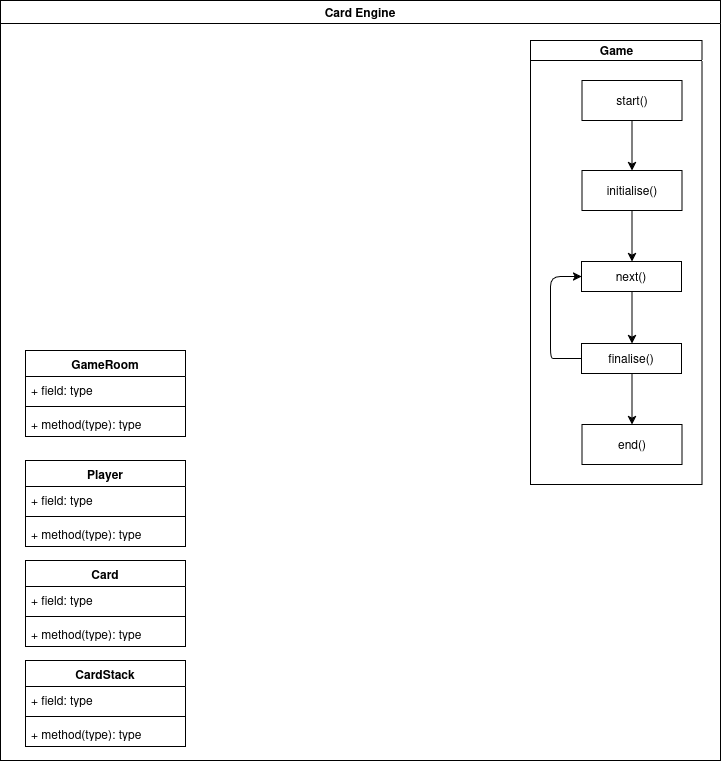

The diagram above was exported from draw.io. Its source (the exported page's mxGraphModel, read from the mxfile embedded in the PNG):
<mxGraphModel dx="2197" dy="915" grid="1" gridSize="10" guides="1" tooltips="1" connect="1" arrows="1" fold="1" page="1" pageScale="1" pageWidth="850" pageHeight="1100" math="0" shadow="0">
  <root>
    <mxCell id="0" />
    <mxCell id="1" parent="0" />
    <mxCell id="f1HA4gS86uhba-PnvuSE-1" parent="1" style="swimlane;whiteSpace=wrap;html=1;" value="Card Engine" vertex="1">
      <mxGeometry height="760" width="720" x="-10" y="90" as="geometry" />
    </mxCell>
    <mxCell id="f1HA4gS86uhba-PnvuSE-6" parent="f1HA4gS86uhba-PnvuSE-1" style="swimlane;fontStyle=1;align=center;verticalAlign=top;childLayout=stackLayout;horizontal=1;startSize=26;horizontalStack=0;resizeParent=1;resizeParentMax=0;resizeLast=0;collapsible=1;marginBottom=0;whiteSpace=wrap;html=1;" value="&lt;div&gt;Card&lt;/div&gt;&lt;div&gt;&lt;br&gt;&lt;/div&gt;" vertex="1">
      <mxGeometry height="86" width="160" x="25" y="560" as="geometry" />
    </mxCell>
    <mxCell id="f1HA4gS86uhba-PnvuSE-7" parent="f1HA4gS86uhba-PnvuSE-6" style="text;strokeColor=none;fillColor=none;align=left;verticalAlign=top;spacingLeft=4;spacingRight=4;overflow=hidden;rotatable=0;points=[[0,0.5],[1,0.5]];portConstraint=eastwest;whiteSpace=wrap;html=1;" value="+ field: type" vertex="1">
      <mxGeometry height="26" width="160" y="26" as="geometry" />
    </mxCell>
    <mxCell id="f1HA4gS86uhba-PnvuSE-8" parent="f1HA4gS86uhba-PnvuSE-6" style="line;strokeWidth=1;fillColor=none;align=left;verticalAlign=middle;spacingTop=-1;spacingLeft=3;spacingRight=3;rotatable=0;labelPosition=right;points=[];portConstraint=eastwest;strokeColor=inherit;" value="" vertex="1">
      <mxGeometry height="8" width="160" y="52" as="geometry" />
    </mxCell>
    <mxCell id="f1HA4gS86uhba-PnvuSE-9" parent="f1HA4gS86uhba-PnvuSE-6" style="text;strokeColor=none;fillColor=none;align=left;verticalAlign=top;spacingLeft=4;spacingRight=4;overflow=hidden;rotatable=0;points=[[0,0.5],[1,0.5]];portConstraint=eastwest;whiteSpace=wrap;html=1;" value="+ method(type): type" vertex="1">
      <mxGeometry height="26" width="160" y="60" as="geometry" />
    </mxCell>
    <mxCell id="f1HA4gS86uhba-PnvuSE-10" parent="f1HA4gS86uhba-PnvuSE-1" style="swimlane;fontStyle=1;align=center;verticalAlign=top;childLayout=stackLayout;horizontal=1;startSize=26;horizontalStack=0;resizeParent=1;resizeParentMax=0;resizeLast=0;collapsible=1;marginBottom=0;whiteSpace=wrap;html=1;" value="&lt;div&gt;CardStack&lt;/div&gt;" vertex="1">
      <mxGeometry height="86" width="160" x="25" y="660" as="geometry" />
    </mxCell>
    <mxCell id="f1HA4gS86uhba-PnvuSE-11" parent="f1HA4gS86uhba-PnvuSE-10" style="text;strokeColor=none;fillColor=none;align=left;verticalAlign=top;spacingLeft=4;spacingRight=4;overflow=hidden;rotatable=0;points=[[0,0.5],[1,0.5]];portConstraint=eastwest;whiteSpace=wrap;html=1;" value="+ field: type" vertex="1">
      <mxGeometry height="26" width="160" y="26" as="geometry" />
    </mxCell>
    <mxCell id="f1HA4gS86uhba-PnvuSE-12" parent="f1HA4gS86uhba-PnvuSE-10" style="line;strokeWidth=1;fillColor=none;align=left;verticalAlign=middle;spacingTop=-1;spacingLeft=3;spacingRight=3;rotatable=0;labelPosition=right;points=[];portConstraint=eastwest;strokeColor=inherit;" value="" vertex="1">
      <mxGeometry height="8" width="160" y="52" as="geometry" />
    </mxCell>
    <mxCell id="f1HA4gS86uhba-PnvuSE-13" parent="f1HA4gS86uhba-PnvuSE-10" style="text;strokeColor=none;fillColor=none;align=left;verticalAlign=top;spacingLeft=4;spacingRight=4;overflow=hidden;rotatable=0;points=[[0,0.5],[1,0.5]];portConstraint=eastwest;whiteSpace=wrap;html=1;" value="+ method(type): type" vertex="1">
      <mxGeometry height="26" width="160" y="60" as="geometry" />
    </mxCell>
    <mxCell id="f1HA4gS86uhba-PnvuSE-2" parent="f1HA4gS86uhba-PnvuSE-1" style="swimlane;fontStyle=1;align=center;verticalAlign=top;childLayout=stackLayout;horizontal=1;startSize=26;horizontalStack=0;resizeParent=1;resizeParentMax=0;resizeLast=0;collapsible=1;marginBottom=0;whiteSpace=wrap;html=1;" value="Player" vertex="1">
      <mxGeometry height="86" width="160" x="25" y="460" as="geometry" />
    </mxCell>
    <mxCell id="f1HA4gS86uhba-PnvuSE-3" parent="f1HA4gS86uhba-PnvuSE-2" style="text;strokeColor=none;fillColor=none;align=left;verticalAlign=top;spacingLeft=4;spacingRight=4;overflow=hidden;rotatable=0;points=[[0,0.5],[1,0.5]];portConstraint=eastwest;whiteSpace=wrap;html=1;" value="+ field: type" vertex="1">
      <mxGeometry height="26" width="160" y="26" as="geometry" />
    </mxCell>
    <mxCell id="f1HA4gS86uhba-PnvuSE-4" parent="f1HA4gS86uhba-PnvuSE-2" style="line;strokeWidth=1;fillColor=none;align=left;verticalAlign=middle;spacingTop=-1;spacingLeft=3;spacingRight=3;rotatable=0;labelPosition=right;points=[];portConstraint=eastwest;strokeColor=inherit;" value="" vertex="1">
      <mxGeometry height="8" width="160" y="52" as="geometry" />
    </mxCell>
    <mxCell id="f1HA4gS86uhba-PnvuSE-5" parent="f1HA4gS86uhba-PnvuSE-2" style="text;strokeColor=none;fillColor=none;align=left;verticalAlign=top;spacingLeft=4;spacingRight=4;overflow=hidden;rotatable=0;points=[[0,0.5],[1,0.5]];portConstraint=eastwest;whiteSpace=wrap;html=1;" value="+ method(type): type" vertex="1">
      <mxGeometry height="26" width="160" y="60" as="geometry" />
    </mxCell>
    <mxCell id="f1HA4gS86uhba-PnvuSE-14" parent="f1HA4gS86uhba-PnvuSE-1" style="swimlane;html=1;startSize=20;horizontal=1;resizable=0;fontSize=12;transparentBounds=1;groupPadding=20;containerType=tree;childLayout=%5B%7B%22layout%22%3A%22elkLayered%22%2C%22config%22%3A%7B%22elk.direction%22%3A%22DOWN%22%2C%22elk.layered.spacing.nodeNodeBetweenLayers%22%3A%2250%22%2C%22elk.padding%22%3A%22%5Btop%3D40%2Cleft%3D20%2Cbottom%3D20%2Cright%3D20%5D%22%2C%22edgeStyle%22%3A%22orthogonalEdgeStyle%22%2C%22corners%22%3A%22rounded%22%2C%22extractIsolated%22%3Afalse%2C%22resizeLayoutRoot%22%3Atrue%2C%22resizeNodes%22%3Afalse%7D%7D%5D;" value="&lt;div&gt;Game&lt;/div&gt;" vertex="1">
      <mxGeometry height="600" width="550" x="-65" y="-70" as="geometry" />
    </mxCell>
    <mxCell id="f1HA4gS86uhba-PnvuSE-15" parent="f1HA4gS86uhba-PnvuSE-14" style="whiteSpace=wrap;html=1;" value="start()" vertex="1">
      <mxGeometry height="40" width="100" x="646.5" y="150" as="geometry" />
    </mxCell>
    <mxCell id="f1HA4gS86uhba-PnvuSE-17" parent="f1HA4gS86uhba-PnvuSE-14" style="whiteSpace=wrap;html=1;" value="initialise()" vertex="1">
      <mxGeometry height="40" width="100" x="646.5" y="240" as="geometry" />
    </mxCell>
    <mxCell id="f1HA4gS86uhba-PnvuSE-18" parent="f1HA4gS86uhba-PnvuSE-14" style="whiteSpace=wrap;html=1;" value="end()" vertex="1">
      <mxGeometry height="40" width="100" x="646.5" y="494" as="geometry" />
    </mxCell>
    <mxCell id="f1HA4gS86uhba-PnvuSE-20" edge="1" parent="f1HA4gS86uhba-PnvuSE-14" source="f1HA4gS86uhba-PnvuSE-15" style="html=1;rounded=1;curved=0;sourcePerimeterSpacing=0;targetPerimeterSpacing=0;startSize=6;endSize=6;edgeStyle=orthogonalEdgeStyle;exitX=0.5;exitY=1;entryX=0.5;entryY=0;" target="f1HA4gS86uhba-PnvuSE-17" value="">
      <mxGeometry relative="1" as="geometry">
        <Array as="points">
          <mxPoint x="696.5" y="215" />
        </Array>
      </mxGeometry>
    </mxCell>
    <mxCell id="f1HA4gS86uhba-PnvuSE-22" edge="1" parent="f1HA4gS86uhba-PnvuSE-14" source="f1HA4gS86uhba-PnvuSE-29" style="html=1;rounded=1;curved=0;sourcePerimeterSpacing=0;targetPerimeterSpacing=0;startSize=6;endSize=6;edgeStyle=orthogonalEdgeStyle;exitX=0.505;exitY=1;entryX=0.5;entryY=0;" target="f1HA4gS86uhba-PnvuSE-18" value="">
      <mxGeometry relative="1" as="geometry">
        <Array as="points">
          <mxPoint x="696.5" y="469" />
        </Array>
      </mxGeometry>
    </mxCell>
    <mxCell id="f1HA4gS86uhba-PnvuSE-24" edge="1" parent="f1HA4gS86uhba-PnvuSE-14" source="f1HA4gS86uhba-PnvuSE-17" style="html=1;rounded=1;curved=0;sourcePerimeterSpacing=0;targetPerimeterSpacing=0;startSize=6;endSize=6;edgeStyle=orthogonalEdgeStyle;exitX=0.5;exitY=1;entryX=0.505;entryY=0;" target="f1HA4gS86uhba-PnvuSE-25" value="">
      <mxGeometry relative="1" as="geometry">
        <Array as="points">
          <mxPoint x="696.5" y="305" />
        </Array>
        <mxPoint x="706" y="280" as="sourcePoint" />
        <mxPoint x="706" y="330" as="targetPoint" />
      </mxGeometry>
    </mxCell>
    <mxCell id="f1HA4gS86uhba-PnvuSE-25" parent="f1HA4gS86uhba-PnvuSE-14" style="rounded=0;whiteSpace=wrap;html=1;" value="next()" vertex="1">
      <mxGeometry height="30" width="100" x="646" y="331" as="geometry" />
    </mxCell>
    <mxCell id="f1HA4gS86uhba-PnvuSE-33" edge="1" parent="f1HA4gS86uhba-PnvuSE-14" source="f1HA4gS86uhba-PnvuSE-29" style="edgeStyle=orthogonalEdgeStyle;rounded=1;orthogonalLoop=1;jettySize=auto;html=1;exitX=0;exitY=0.5;exitDx=0;exitDy=0;entryX=0;entryY=0.5;entryDx=0;entryDy=0;curved=0;" target="f1HA4gS86uhba-PnvuSE-25">
      <mxGeometry relative="1" as="geometry">
        <Array as="points">
          <mxPoint x="625" y="428" />
          <mxPoint x="615" y="428" />
          <mxPoint x="615" y="346" />
          <mxPoint x="625" y="346" />
        </Array>
      </mxGeometry>
    </mxCell>
    <mxCell id="f1HA4gS86uhba-PnvuSE-29" parent="f1HA4gS86uhba-PnvuSE-14" style="rounded=0;whiteSpace=wrap;html=1;" value="finalise()" vertex="1">
      <mxGeometry height="30" width="100" x="646" y="413" as="geometry" />
    </mxCell>
    <mxCell id="f1HA4gS86uhba-PnvuSE-30" edge="1" parent="f1HA4gS86uhba-PnvuSE-14" source="f1HA4gS86uhba-PnvuSE-25" style="html=1;rounded=1;curved=0;sourcePerimeterSpacing=0;targetPerimeterSpacing=0;startSize=6;endSize=6;edgeStyle=orthogonalEdgeStyle;exitX=0.505;exitY=1;entryX=0.505;entryY=0;" target="f1HA4gS86uhba-PnvuSE-29" value="">
      <mxGeometry relative="1" as="geometry">
        <Array as="points">
          <mxPoint x="696.5" y="387" />
        </Array>
        <mxPoint x="696" y="360" as="sourcePoint" />
        <mxPoint x="696" y="410" as="targetPoint" />
      </mxGeometry>
    </mxCell>
    <mxCell id="f1HA4gS86uhba-PnvuSE-36" parent="f1HA4gS86uhba-PnvuSE-1" style="swimlane;fontStyle=1;align=center;verticalAlign=top;childLayout=stackLayout;horizontal=1;startSize=26;horizontalStack=0;resizeParent=1;resizeParentMax=0;resizeLast=0;collapsible=1;marginBottom=0;whiteSpace=wrap;html=1;" value="GameRoom" vertex="1">
      <mxGeometry height="86" width="160" x="25" y="350" as="geometry" />
    </mxCell>
    <mxCell id="f1HA4gS86uhba-PnvuSE-37" parent="f1HA4gS86uhba-PnvuSE-36" style="text;strokeColor=none;fillColor=none;align=left;verticalAlign=top;spacingLeft=4;spacingRight=4;overflow=hidden;rotatable=0;points=[[0,0.5],[1,0.5]];portConstraint=eastwest;whiteSpace=wrap;html=1;" value="+ field: type" vertex="1">
      <mxGeometry height="26" width="160" y="26" as="geometry" />
    </mxCell>
    <mxCell id="f1HA4gS86uhba-PnvuSE-38" parent="f1HA4gS86uhba-PnvuSE-36" style="line;strokeWidth=1;fillColor=none;align=left;verticalAlign=middle;spacingTop=-1;spacingLeft=3;spacingRight=3;rotatable=0;labelPosition=right;points=[];portConstraint=eastwest;strokeColor=inherit;" value="" vertex="1">
      <mxGeometry height="8" width="160" y="52" as="geometry" />
    </mxCell>
    <mxCell id="f1HA4gS86uhba-PnvuSE-39" parent="f1HA4gS86uhba-PnvuSE-36" style="text;strokeColor=none;fillColor=none;align=left;verticalAlign=top;spacingLeft=4;spacingRight=4;overflow=hidden;rotatable=0;points=[[0,0.5],[1,0.5]];portConstraint=eastwest;whiteSpace=wrap;html=1;" value="+ method(type): type" vertex="1">
      <mxGeometry height="26" width="160" y="60" as="geometry" />
    </mxCell>
  </root>
</mxGraphModel>